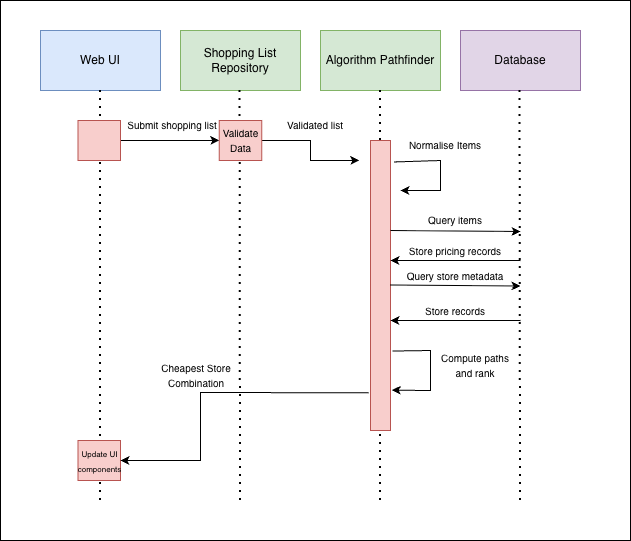

The diagram above was exported from draw.io. Its source (the exported page's mxGraphModel, read from the mxfile embedded in the PNG):
<mxGraphModel dx="1015" dy="606" grid="1" gridSize="10" guides="1" tooltips="1" connect="1" arrows="1" fold="1" page="1" pageScale="1" pageWidth="1654" pageHeight="2336" math="0" shadow="0">
  <root>
    <mxCell id="0" />
    <mxCell id="1" parent="0" />
    <mxCell id="Nj_qZWw5gj7IYYFMDoVN-48" parent="1" style="rounded=0;whiteSpace=wrap;html=1;" value="" vertex="1">
      <mxGeometry height="540" width="630" x="200" y="90" as="geometry" />
    </mxCell>
    <mxCell id="Nj_qZWw5gj7IYYFMDoVN-12" parent="1" style="rounded=0;whiteSpace=wrap;html=1;fillColor=#dae8fc;strokeColor=#6c8ebf;" value="Web UI" vertex="1">
      <mxGeometry height="60" width="120" x="240" y="120" as="geometry" />
    </mxCell>
    <mxCell id="Nj_qZWw5gj7IYYFMDoVN-13" parent="1" style="rounded=0;whiteSpace=wrap;html=1;fillColor=#d5e8d4;strokeColor=#82b366;" value="Shopping List Repository" vertex="1">
      <mxGeometry height="60" width="120" x="380" y="120" as="geometry" />
    </mxCell>
    <mxCell id="Nj_qZWw5gj7IYYFMDoVN-14" parent="1" style="rounded=0;whiteSpace=wrap;html=1;fillColor=#d5e8d4;strokeColor=#82b366;" value="Algorithm Pathfinder" vertex="1">
      <mxGeometry height="60" width="120" x="520" y="120" as="geometry" />
    </mxCell>
    <mxCell id="Nj_qZWw5gj7IYYFMDoVN-15" parent="1" style="rounded=0;whiteSpace=wrap;html=1;fillColor=#e1d5e7;strokeColor=#9673a6;" value="Database" vertex="1">
      <mxGeometry height="60" width="120" x="660" y="120" as="geometry" />
    </mxCell>
    <mxCell id="Nj_qZWw5gj7IYYFMDoVN-16" edge="1" parent="1" style="endArrow=none;dashed=1;html=1;dashPattern=1 3;strokeWidth=2;rounded=0;entryX=0.5;entryY=1;entryDx=0;entryDy=0;" target="Nj_qZWw5gj7IYYFMDoVN-12" value="">
      <mxGeometry height="50" relative="1" width="50" as="geometry">
        <mxPoint x="300" y="590" as="sourcePoint" />
        <mxPoint x="260" y="310" as="targetPoint" />
      </mxGeometry>
    </mxCell>
    <mxCell id="Nj_qZWw5gj7IYYFMDoVN-17" edge="1" parent="1" style="endArrow=none;dashed=1;html=1;dashPattern=1 3;strokeWidth=2;rounded=0;entryX=0.5;entryY=1;entryDx=0;entryDy=0;" value="">
      <mxGeometry height="50" relative="1" width="50" as="geometry">
        <mxPoint x="440" y="590" as="sourcePoint" />
        <mxPoint x="439.55" y="180" as="targetPoint" />
      </mxGeometry>
    </mxCell>
    <mxCell id="Nj_qZWw5gj7IYYFMDoVN-18" edge="1" parent="1" style="endArrow=none;dashed=1;html=1;dashPattern=1 3;strokeWidth=2;rounded=0;entryX=0.5;entryY=1;entryDx=0;entryDy=0;" value="">
      <mxGeometry height="50" relative="1" width="50" as="geometry">
        <mxPoint x="580" y="230" as="sourcePoint" />
        <mxPoint x="580" y="180" as="targetPoint" />
      </mxGeometry>
    </mxCell>
    <mxCell id="Nj_qZWw5gj7IYYFMDoVN-19" edge="1" parent="1" style="endArrow=none;dashed=1;html=1;dashPattern=1 3;strokeWidth=2;rounded=0;entryX=0.5;entryY=1;entryDx=0;entryDy=0;" value="">
      <mxGeometry height="50" relative="1" width="50" as="geometry">
        <mxPoint x="720" y="590" as="sourcePoint" />
        <mxPoint x="719.55" y="180" as="targetPoint" />
      </mxGeometry>
    </mxCell>
    <mxCell id="Nj_qZWw5gj7IYYFMDoVN-22" edge="1" parent="1" source="Nj_qZWw5gj7IYYFMDoVN-20" style="edgeStyle=orthogonalEdgeStyle;rounded=0;orthogonalLoop=1;jettySize=auto;html=1;entryX=0;entryY=0.5;entryDx=0;entryDy=0;" target="Nj_qZWw5gj7IYYFMDoVN-21">
      <mxGeometry relative="1" as="geometry" />
    </mxCell>
    <mxCell id="Nj_qZWw5gj7IYYFMDoVN-20" parent="1" style="rounded=0;whiteSpace=wrap;html=1;fillColor=#f8cecc;strokeColor=#b85450;" value="" vertex="1">
      <mxGeometry height="40" width="42.5" x="277.5" y="210" as="geometry" />
    </mxCell>
    <mxCell id="Nj_qZWw5gj7IYYFMDoVN-25" edge="1" parent="1" source="Nj_qZWw5gj7IYYFMDoVN-21" style="edgeStyle=orthogonalEdgeStyle;rounded=0;orthogonalLoop=1;jettySize=auto;html=1;entryX=0;entryY=0.5;entryDx=0;entryDy=0;">
      <mxGeometry relative="1" as="geometry">
        <mxPoint x="558.75" y="250" as="targetPoint" />
      </mxGeometry>
    </mxCell>
    <mxCell id="Nj_qZWw5gj7IYYFMDoVN-21" parent="1" style="rounded=0;whiteSpace=wrap;html=1;fillColor=#f8cecc;strokeColor=#b85450;" value="&lt;font style=&quot;font-size: 10px;&quot;&gt;Validate Data&lt;/font&gt;" vertex="1">
      <mxGeometry height="40" width="42.5" x="418.75" y="210" as="geometry" />
    </mxCell>
    <mxCell id="Nj_qZWw5gj7IYYFMDoVN-24" edge="1" parent="1" style="endArrow=none;dashed=1;html=1;dashPattern=1 3;strokeWidth=2;rounded=0;entryX=0.5;entryY=1;entryDx=0;entryDy=0;" value="">
      <mxGeometry height="50" relative="1" width="50" as="geometry">
        <mxPoint x="580" y="590" as="sourcePoint" />
        <mxPoint x="580" y="270" as="targetPoint" />
      </mxGeometry>
    </mxCell>
    <mxCell id="Nj_qZWw5gj7IYYFMDoVN-26" parent="1" style="text;html=1;whiteSpace=wrap;strokeColor=none;fillColor=none;align=center;verticalAlign=middle;rounded=0;" value="&lt;font style=&quot;font-size: 10px;&quot;&gt;Submit shopping list&lt;/font&gt;" vertex="1">
      <mxGeometry height="30" width="130" x="307" y="200" as="geometry" />
    </mxCell>
    <mxCell id="Nj_qZWw5gj7IYYFMDoVN-27" parent="1" style="text;html=1;whiteSpace=wrap;strokeColor=none;fillColor=none;align=center;verticalAlign=middle;rounded=0;" value="&lt;font style=&quot;font-size: 10px;&quot;&gt;Validated list&lt;/font&gt;" vertex="1">
      <mxGeometry height="30" width="130" x="450" y="200" as="geometry" />
    </mxCell>
    <mxCell id="Nj_qZWw5gj7IYYFMDoVN-28" parent="1" style="rounded=0;whiteSpace=wrap;html=1;fillColor=#f8cecc;strokeColor=#b85450;" value="" vertex="1">
      <mxGeometry height="290" width="20" x="570" y="230" as="geometry" />
    </mxCell>
    <mxCell id="Nj_qZWw5gj7IYYFMDoVN-29" edge="1" parent="1" source="Nj_qZWw5gj7IYYFMDoVN-30" style="endArrow=classic;html=1;rounded=0;exitX=0.103;exitY=1.049;exitDx=0;exitDy=0;exitPerimeter=0;" value="">
      <mxGeometry height="50" relative="1" width="50" as="geometry">
        <Array as="points">
          <mxPoint x="640" y="250" />
          <mxPoint x="640" y="280" />
        </Array>
        <mxPoint x="650" y="280" as="sourcePoint" />
        <mxPoint x="600" y="280" as="targetPoint" />
      </mxGeometry>
    </mxCell>
    <mxCell id="Nj_qZWw5gj7IYYFMDoVN-30" parent="1" style="text;html=1;whiteSpace=wrap;strokeColor=none;fillColor=none;align=center;verticalAlign=middle;rounded=0;" value="&lt;font style=&quot;font-size: 10px;&quot;&gt;Normalise Items&lt;/font&gt;" vertex="1">
      <mxGeometry height="30" width="130" x="580" y="220" as="geometry" />
    </mxCell>
    <mxCell id="Nj_qZWw5gj7IYYFMDoVN-32" parent="1" style="text;html=1;whiteSpace=wrap;strokeColor=none;fillColor=none;align=center;verticalAlign=middle;rounded=0;" value="&lt;font style=&quot;font-size: 10px;&quot;&gt;Query items&lt;/font&gt;" vertex="1">
      <mxGeometry height="30" width="130" x="590" y="295" as="geometry" />
    </mxCell>
    <mxCell id="Nj_qZWw5gj7IYYFMDoVN-33" edge="1" parent="1" style="endArrow=classic;html=1;rounded=0;" value="">
      <mxGeometry height="50" relative="1" width="50" as="geometry">
        <mxPoint x="720" y="350" as="sourcePoint" />
        <mxPoint x="590" y="350" as="targetPoint" />
      </mxGeometry>
    </mxCell>
    <mxCell id="Nj_qZWw5gj7IYYFMDoVN-34" parent="1" style="text;html=1;whiteSpace=wrap;strokeColor=none;fillColor=none;align=center;verticalAlign=middle;rounded=0;" value="&lt;font style=&quot;font-size: 10px;&quot;&gt;Store pricing records&lt;/font&gt;" vertex="1">
      <mxGeometry height="30" width="130" x="590" y="326" as="geometry" />
    </mxCell>
    <mxCell id="Nj_qZWw5gj7IYYFMDoVN-36" parent="1" style="text;html=1;whiteSpace=wrap;strokeColor=none;fillColor=none;align=center;verticalAlign=middle;rounded=0;" value="&lt;font style=&quot;font-size: 10px;&quot;&gt;Query store metadata&lt;/font&gt;" vertex="1">
      <mxGeometry height="30" width="130" x="590" y="351" as="geometry" />
    </mxCell>
    <mxCell id="Nj_qZWw5gj7IYYFMDoVN-38" edge="1" parent="1" style="endArrow=classic;html=1;rounded=0;" value="">
      <mxGeometry height="50" relative="1" width="50" as="geometry">
        <mxPoint x="720" y="410" as="sourcePoint" />
        <mxPoint x="590" y="410" as="targetPoint" />
      </mxGeometry>
    </mxCell>
    <mxCell id="Nj_qZWw5gj7IYYFMDoVN-39" edge="1" parent="1" style="endArrow=classic;html=1;rounded=0;exitX=1.001;exitY=0.405;exitDx=0;exitDy=0;exitPerimeter=0;" value="">
      <mxGeometry height="50" relative="1" width="50" as="geometry">
        <mxPoint x="590" y="374.5" as="sourcePoint" />
        <mxPoint x="720" y="375.5" as="targetPoint" />
      </mxGeometry>
    </mxCell>
    <mxCell id="Nj_qZWw5gj7IYYFMDoVN-40" parent="1" style="text;html=1;whiteSpace=wrap;strokeColor=none;fillColor=none;align=center;verticalAlign=middle;rounded=0;" value="&lt;font style=&quot;font-size: 10px;&quot;&gt;Store records&lt;/font&gt;" vertex="1">
      <mxGeometry height="30" width="130" x="590" y="386" as="geometry" />
    </mxCell>
    <mxCell id="Nj_qZWw5gj7IYYFMDoVN-42" edge="1" parent="1" style="endArrow=classic;html=1;rounded=0;exitX=1.001;exitY=0.405;exitDx=0;exitDy=0;exitPerimeter=0;" value="">
      <mxGeometry height="50" relative="1" width="50" as="geometry">
        <mxPoint x="590" y="320" as="sourcePoint" />
        <mxPoint x="720" y="321" as="targetPoint" />
      </mxGeometry>
    </mxCell>
    <mxCell id="Nj_qZWw5gj7IYYFMDoVN-43" edge="1" parent="1" source="Nj_qZWw5gj7IYYFMDoVN-28" style="endArrow=classic;html=1;rounded=0;exitX=1.104;exitY=0.726;exitDx=0;exitDy=0;exitPerimeter=0;entryX=1.068;entryY=0.861;entryDx=0;entryDy=0;entryPerimeter=0;" target="Nj_qZWw5gj7IYYFMDoVN-28" value="">
      <mxGeometry height="50" relative="1" width="50" as="geometry">
        <Array as="points">
          <mxPoint x="630" y="440" />
          <mxPoint x="630" y="480" />
        </Array>
        <mxPoint x="720" y="450" as="sourcePoint" />
        <mxPoint x="640" y="510" as="targetPoint" />
      </mxGeometry>
    </mxCell>
    <mxCell id="Nj_qZWw5gj7IYYFMDoVN-44" parent="1" style="text;html=1;whiteSpace=wrap;strokeColor=none;fillColor=none;align=center;verticalAlign=middle;rounded=0;" value="&lt;font style=&quot;font-size: 10px;&quot;&gt;Compute paths&lt;/font&gt;&lt;div&gt;&lt;font style=&quot;font-size: 10px;&quot;&gt;and rank&lt;/font&gt;&lt;/div&gt;" vertex="1">
      <mxGeometry height="30" width="130" x="610" y="440" as="geometry" />
    </mxCell>
    <mxCell id="Nj_qZWw5gj7IYYFMDoVN-45" parent="1" style="rounded=0;whiteSpace=wrap;html=1;fillColor=#f8cecc;strokeColor=#b85450;" value="&lt;font style=&quot;font-size: 8px;&quot;&gt;Update UI components&lt;/font&gt;" vertex="1">
      <mxGeometry height="40" width="42.5" x="277.5" y="530" as="geometry" />
    </mxCell>
    <mxCell id="Nj_qZWw5gj7IYYFMDoVN-46" edge="1" parent="1" source="Nj_qZWw5gj7IYYFMDoVN-28" style="endArrow=classic;html=1;rounded=0;exitX=-0.092;exitY=0.87;exitDx=0;exitDy=0;exitPerimeter=0;entryX=1;entryY=0.5;entryDx=0;entryDy=0;" target="Nj_qZWw5gj7IYYFMDoVN-45" value="">
      <mxGeometry height="50" relative="1" width="50" as="geometry">
        <Array as="points">
          <mxPoint x="400" y="482" />
          <mxPoint x="400" y="550" />
        </Array>
        <mxPoint x="490" y="610" as="sourcePoint" />
        <mxPoint x="540" y="560" as="targetPoint" />
      </mxGeometry>
    </mxCell>
    <mxCell id="Nj_qZWw5gj7IYYFMDoVN-47" parent="1" style="text;html=1;whiteSpace=wrap;strokeColor=none;fillColor=none;align=center;verticalAlign=middle;rounded=0;" value="&lt;span style=&quot;font-size: 10px;&quot;&gt;Cheapest Store Combination&lt;/span&gt;" vertex="1">
      <mxGeometry height="30" width="130" x="331.25" y="450" as="geometry" />
    </mxCell>
  </root>
</mxGraphModel>